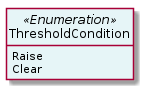

The diagram above was rendered by PlantUML. Its source (embedded in the PNG):
@startuml
hide circle
hide methods
hide stereotype
show <<Enumeration>> stereotype
skinparam class {
   BackgroundColor<<Enumeration>> #E6F5F7
   BackgroundColor<<Ref>> #FFFFE0
   BackgroundColor<<Pivot>> #FFFFFFF
   BackgroundColor<<SimpleType>> #E2F0DA
   BackgroundColor #FCF2E3
}

class ThresholdCondition <<Enumeration>> {
    Raise
    Clear
}


@enduml